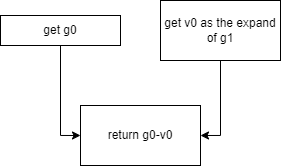

The diagram above was exported from draw.io. Its source (the exported page's mxGraphModel, read from the mxfile embedded in the PNG):
<mxGraphModel dx="1128" dy="597" grid="1" gridSize="10" guides="1" tooltips="1" connect="1" arrows="1" fold="1" page="1" pageScale="1" pageWidth="827" pageHeight="1169" math="0" shadow="0">
  <root>
    <mxCell id="0" />
    <mxCell id="1" parent="0" />
    <mxCell id="0Y-Lpxhhql3JSKWOA1Vy-17" style="edgeStyle=orthogonalEdgeStyle;rounded=0;orthogonalLoop=1;jettySize=auto;html=1;entryX=0;entryY=0.5;entryDx=0;entryDy=0;" edge="1" parent="1" source="0Y-Lpxhhql3JSKWOA1Vy-1" target="0Y-Lpxhhql3JSKWOA1Vy-16">
      <mxGeometry relative="1" as="geometry" />
    </mxCell>
    <mxCell id="0Y-Lpxhhql3JSKWOA1Vy-1" value="get g0" style="rounded=0;whiteSpace=wrap;html=1;" vertex="1" parent="1">
      <mxGeometry x="190" y="60" width="120" height="30" as="geometry" />
    </mxCell>
    <mxCell id="0Y-Lpxhhql3JSKWOA1Vy-18" style="edgeStyle=orthogonalEdgeStyle;rounded=0;orthogonalLoop=1;jettySize=auto;html=1;entryX=1;entryY=0.5;entryDx=0;entryDy=0;" edge="1" parent="1" source="0Y-Lpxhhql3JSKWOA1Vy-15" target="0Y-Lpxhhql3JSKWOA1Vy-16">
      <mxGeometry relative="1" as="geometry" />
    </mxCell>
    <mxCell id="0Y-Lpxhhql3JSKWOA1Vy-15" value="get v0 as the expand of g1" style="rounded=0;whiteSpace=wrap;html=1;" vertex="1" parent="1">
      <mxGeometry x="350" y="45" width="120" height="60" as="geometry" />
    </mxCell>
    <mxCell id="0Y-Lpxhhql3JSKWOA1Vy-16" value="return g0-v0" style="rounded=0;whiteSpace=wrap;html=1;" vertex="1" parent="1">
      <mxGeometry x="270" y="150" width="120" height="60" as="geometry" />
    </mxCell>
  </root>
</mxGraphModel>